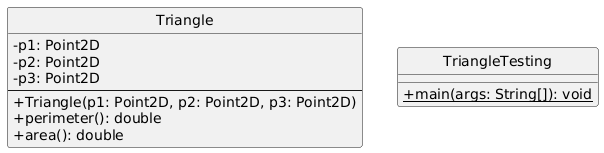

The diagram above was rendered by PlantUML. Its source (embedded in the PNG):
@startuml
skinparam classAttributeIconSize 0
hide circle

class Triangle {
  -p1: Point2D
  -p2: Point2D
  -p3: Point2D
  --
  +Triangle(p1: Point2D, p2: Point2D, p3: Point2D)
  +perimeter(): double
  +area(): double
}

class TriangleTesting {
  +{static} main(args: String[]): void
}
@enduml